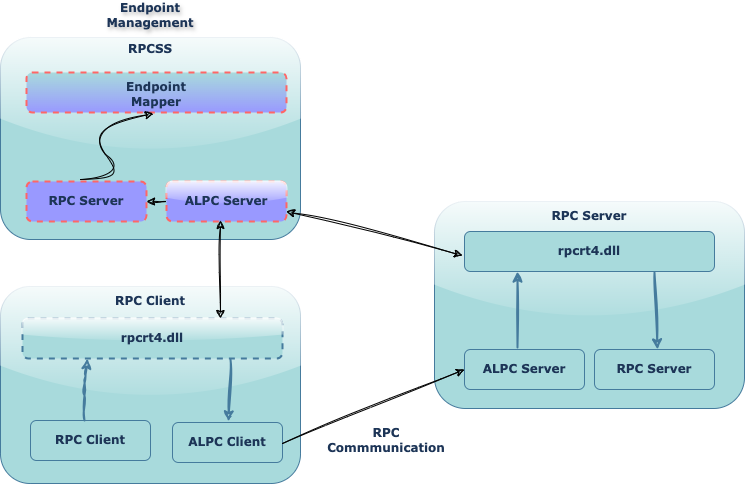

The diagram above was exported from draw.io. Its source (the exported page's mxGraphModel, read from the mxfile embedded in the PNG):
<mxGraphModel dx="1434" dy="819" grid="0" gridSize="10" guides="1" tooltips="1" connect="1" arrows="1" fold="1" page="1" pageScale="1" pageWidth="850" pageHeight="1100" background="none" math="0" shadow="0">
  <root>
    <mxCell id="0" />
    <mxCell id="1" parent="0" />
    <mxCell id="_CSOo2sO-5FcJnUBDyMp-1" value="" style="rounded=1;whiteSpace=wrap;html=1;fillColor=#A8DADC;strokeColor=#457B9D;fontFamily=Verdana;glass=1;shadow=0;labelBackgroundColor=none;fontColor=#1D3557;" parent="1" vertex="1">
      <mxGeometry x="490" y="367" width="310" height="207" as="geometry" />
    </mxCell>
    <mxCell id="_CSOo2sO-5FcJnUBDyMp-4" value="rpcrt4.dll" style="rounded=1;whiteSpace=wrap;html=1;fillColor=#A8DADC;strokeColor=#457B9D;fontFamily=Verdana;fontStyle=1;fontColor=#1D3557;labelBackgroundColor=none;" parent="1" vertex="1">
      <mxGeometry x="520" y="397" width="250" height="40" as="geometry" />
    </mxCell>
    <mxCell id="_CSOo2sO-5FcJnUBDyMp-5" value="ALPC Server" style="rounded=1;whiteSpace=wrap;html=1;fillColor=#A8DADC;strokeColor=#457B9D;fontFamily=Verdana;fontStyle=1;fontColor=#1D3557;labelBackgroundColor=none;" parent="1" vertex="1">
      <mxGeometry x="520" y="515" width="120" height="40" as="geometry" />
    </mxCell>
    <mxCell id="_CSOo2sO-5FcJnUBDyMp-8" value="RPC Server" style="rounded=1;whiteSpace=wrap;html=1;fillColor=#A8DADC;strokeColor=#457B9D;fontFamily=Verdana;fontStyle=1;fontColor=#1D3557;labelBackgroundColor=none;" parent="1" vertex="1">
      <mxGeometry x="650" y="515" width="120" height="40" as="geometry" />
    </mxCell>
    <mxCell id="_CSOo2sO-5FcJnUBDyMp-9" value="" style="rounded=1;whiteSpace=wrap;html=1;fillColor=#A8DADC;strokeColor=#457B9D;glass=1;labelBackgroundColor=none;fontColor=#1D3557;" parent="1" vertex="1">
      <mxGeometry x="56" y="452" width="300" height="197" as="geometry" />
    </mxCell>
    <mxCell id="_CSOo2sO-5FcJnUBDyMp-10" value="" style="rounded=1;whiteSpace=wrap;html=1;fillColor=#A8DADC;strokeColor=#457B9D;glass=1;labelBackgroundColor=none;fontColor=#1D3557;" parent="1" vertex="1">
      <mxGeometry x="56" y="203" width="300" height="202" as="geometry" />
    </mxCell>
    <mxCell id="_CSOo2sO-5FcJnUBDyMp-12" value="rpcrt4.dll" style="rounded=1;whiteSpace=wrap;html=1;fillColor=#A8DADC;strokeColor=#457B9D;fontFamily=Verdana;fontStyle=1;fontColor=#1D3557;labelBackgroundColor=none;dashed=1;strokeWidth=2;glass=1;" parent="1" vertex="1">
      <mxGeometry x="78" y="484" width="260" height="40" as="geometry" />
    </mxCell>
    <mxCell id="_CSOo2sO-5FcJnUBDyMp-15" value="RPC Client" style="rounded=1;whiteSpace=wrap;html=1;fillColor=#A8DADC;strokeColor=#457B9D;fontFamily=Verdana;fontStyle=1;labelBackgroundColor=none;fontColor=#1D3557;" parent="1" vertex="1">
      <mxGeometry x="86" y="586" width="120" height="40" as="geometry" />
    </mxCell>
    <mxCell id="_CSOo2sO-5FcJnUBDyMp-16" value="ALPC Client" style="rounded=1;whiteSpace=wrap;html=1;fillColor=#A8DADC;strokeColor=#457B9D;labelBackgroundColor=none;fontFamily=Verdana;fontStyle=1;fontColor=#1D3557;" parent="1" vertex="1">
      <mxGeometry x="228" y="588" width="110" height="40" as="geometry" />
    </mxCell>
    <mxCell id="_CSOo2sO-5FcJnUBDyMp-17" value="" style="rounded=1;whiteSpace=wrap;html=1;fillColor=#A8DADC;strokeColor=#FF6666;labelBackgroundColor=none;fontColor=#1D3557;textShadow=1;dashed=1;strokeWidth=2;glass=0;gradientColor=#9999FF;" parent="1" vertex="1">
      <mxGeometry x="82" y="238" width="260" height="40" as="geometry" />
    </mxCell>
    <mxCell id="_CSOo2sO-5FcJnUBDyMp-18" value="RPC Server" style="rounded=1;whiteSpace=wrap;html=1;fillColor=#9999FF;strokeColor=#FF6666;fontFamily=Verdana;fontStyle=1;labelBackgroundColor=none;fontColor=#1D3557;dashed=1;strokeWidth=2;glass=0;" parent="1" vertex="1">
      <mxGeometry x="82" y="347" width="120" height="40" as="geometry" />
    </mxCell>
    <mxCell id="_CSOo2sO-5FcJnUBDyMp-19" value="ALPC Server" style="rounded=1;whiteSpace=wrap;html=1;fillColor=#9999FF;strokeColor=#FF6666;fontFamily=Verdana;fontStyle=1;labelBackgroundColor=none;fontColor=#1D3557;dashed=1;strokeWidth=2;glass=1;" parent="1" vertex="1">
      <mxGeometry x="222" y="347" width="120" height="40" as="geometry" />
    </mxCell>
    <mxCell id="_CSOo2sO-5FcJnUBDyMp-20" value="RPCSS" style="text;html=1;strokeColor=none;fillColor=none;align=center;verticalAlign=middle;whiteSpace=wrap;rounded=1;fontFamily=Verdana;fontStyle=1;fontColor=#1D3557;labelBackgroundColor=none;" parent="1" vertex="1">
      <mxGeometry x="176" y="200" width="60" height="30" as="geometry" />
    </mxCell>
    <mxCell id="_CSOo2sO-5FcJnUBDyMp-22" value="RPC Client" style="text;html=1;strokeColor=none;fillColor=none;align=center;verticalAlign=middle;whiteSpace=wrap;rounded=1;fontFamily=Verdana;fontStyle=1;fontColor=#1D3557;labelBackgroundColor=none;" parent="1" vertex="1">
      <mxGeometry x="168" y="452" width="76" height="30" as="geometry" />
    </mxCell>
    <mxCell id="_CSOo2sO-5FcJnUBDyMp-23" value="Endpoint Mapper" style="text;html=1;strokeColor=none;fillColor=none;align=center;verticalAlign=middle;whiteSpace=wrap;rounded=1;fontFamily=Verdana;fontStyle=1;labelBackgroundColor=none;fontColor=#1D3557;" parent="1" vertex="1">
      <mxGeometry x="157" y="245" width="110" height="30" as="geometry" />
    </mxCell>
    <mxCell id="_CSOo2sO-5FcJnUBDyMp-56" value="RPC Server" style="text;html=1;strokeColor=none;fillColor=none;align=center;verticalAlign=middle;whiteSpace=wrap;rounded=1;fontFamily=Verdana;fontStyle=1;labelBackgroundColor=none;fontColor=#1D3557;" parent="1" vertex="1">
      <mxGeometry x="602" y="367" width="86" height="30" as="geometry" />
    </mxCell>
    <mxCell id="_CSOo2sO-5FcJnUBDyMp-69" value="RPC Commmunication" style="text;html=1;strokeColor=none;fillColor=none;align=center;verticalAlign=middle;whiteSpace=wrap;rounded=1;fontFamily=Verdana;fontStyle=1;labelBackgroundColor=none;fontColor=#1D3557;" parent="1" vertex="1">
      <mxGeometry x="392" y="591" width="100" height="30" as="geometry" />
    </mxCell>
    <mxCell id="_CSOo2sO-5FcJnUBDyMp-71" value="Endpoint Management" style="text;html=1;strokeColor=none;fillColor=none;align=center;verticalAlign=middle;whiteSpace=wrap;rounded=1;fontFamily=Verdana;fontStyle=1;labelBackgroundColor=none;fontColor=#1D3557;labelBorderColor=none;textShadow=1;" parent="1" vertex="1">
      <mxGeometry x="176" y="166" width="60" height="30" as="geometry" />
    </mxCell>
    <mxCell id="MH8QjIwrg4-Z-2Uuqx5r-3" value="" style="endArrow=classic;html=1;rounded=1;sketch=1;hachureGap=4;jiggle=2;curveFitting=1;fontFamily=Architects Daughter;fontSource=https%3A%2F%2Ffonts.googleapis.com%2Fcss%3Ffamily%3DArchitects%2BDaughter;fillColor=#A8DADC;strokeColor=#457B9D;strokeWidth=2;labelBackgroundColor=none;fontColor=default;" parent="1" edge="1">
      <mxGeometry width="50" height="50" relative="1" as="geometry">
        <mxPoint x="710" y="438" as="sourcePoint" />
        <mxPoint x="713" y="515" as="targetPoint" />
      </mxGeometry>
    </mxCell>
    <mxCell id="MH8QjIwrg4-Z-2Uuqx5r-4" value="" style="endArrow=classic;html=1;rounded=1;sketch=1;hachureGap=4;jiggle=2;curveFitting=1;fontFamily=Architects Daughter;fontSource=https%3A%2F%2Ffonts.googleapis.com%2Fcss%3Ffamily%3DArchitects%2BDaughter;fillColor=#A8DADC;strokeColor=#457B9D;strokeWidth=2;labelBackgroundColor=none;fontColor=default;" parent="1" edge="1">
      <mxGeometry width="50" height="50" relative="1" as="geometry">
        <mxPoint x="573" y="513" as="sourcePoint" />
        <mxPoint x="573" y="437" as="targetPoint" />
      </mxGeometry>
    </mxCell>
    <mxCell id="MH8QjIwrg4-Z-2Uuqx5r-5" value="" style="endArrow=classic;html=1;rounded=1;sketch=1;hachureGap=4;jiggle=2;curveFitting=1;fontFamily=Architects Daughter;fontSource=https%3A%2F%2Ffonts.googleapis.com%2Fcss%3Ffamily%3DArchitects%2BDaughter;entryX=0.25;entryY=1;entryDx=0;entryDy=0;fillColor=#A8DADC;strokeColor=#457B9D;strokeWidth=2;labelBackgroundColor=none;fontColor=default;" parent="1" target="_CSOo2sO-5FcJnUBDyMp-12" edge="1">
      <mxGeometry width="50" height="50" relative="1" as="geometry">
        <mxPoint x="140" y="586" as="sourcePoint" />
        <mxPoint x="190" y="536" as="targetPoint" />
        <Array as="points">
          <mxPoint x="140" y="551" />
        </Array>
      </mxGeometry>
    </mxCell>
    <mxCell id="MH8QjIwrg4-Z-2Uuqx5r-6" value="" style="endArrow=classic;html=1;rounded=1;sketch=1;hachureGap=4;jiggle=2;curveFitting=1;fontFamily=Architects Daughter;fontSource=https%3A%2F%2Ffonts.googleapis.com%2Fcss%3Ffamily%3DArchitects%2BDaughter;fillColor=#A8DADC;strokeColor=#457B9D;strokeWidth=2;labelBackgroundColor=none;fontColor=default;" parent="1" edge="1">
      <mxGeometry width="50" height="50" relative="1" as="geometry">
        <mxPoint x="286" y="525" as="sourcePoint" />
        <mxPoint x="284" y="587" as="targetPoint" />
      </mxGeometry>
    </mxCell>
    <mxCell id="1m7MXzPocT_eNo086rFG-1" value="" style="endArrow=classic;html=1;rounded=0;sketch=1;hachureGap=4;jiggle=2;curveFitting=1;fontFamily=Architects Daughter;fontSource=https%3A%2F%2Ffonts.googleapis.com%2Fcss%3Ffamily%3DArchitects%2BDaughter;entryX=1;entryY=0.5;entryDx=0;entryDy=0;exitX=0;exitY=0.5;exitDx=0;exitDy=0;" edge="1" parent="1" source="_CSOo2sO-5FcJnUBDyMp-19" target="_CSOo2sO-5FcJnUBDyMp-18">
      <mxGeometry width="50" height="50" relative="1" as="geometry">
        <mxPoint x="222" y="370" as="sourcePoint" />
        <mxPoint x="254" y="340" as="targetPoint" />
      </mxGeometry>
    </mxCell>
    <mxCell id="1m7MXzPocT_eNo086rFG-2" value="" style="curved=1;endArrow=classic;html=1;rounded=0;sketch=1;hachureGap=4;jiggle=2;curveFitting=1;fontFamily=Architects Daughter;fontSource=https%3A%2F%2Ffonts.googleapis.com%2Fcss%3Ffamily%3DArchitects%2BDaughter;" edge="1" parent="1">
      <mxGeometry width="50" height="50" relative="1" as="geometry">
        <mxPoint x="136" y="345" as="sourcePoint" />
        <mxPoint x="209" y="279" as="targetPoint" />
        <Array as="points">
          <mxPoint x="186" y="345" />
          <mxPoint x="136" y="295" />
        </Array>
      </mxGeometry>
    </mxCell>
    <mxCell id="1m7MXzPocT_eNo086rFG-4" value="" style="endArrow=classic;startArrow=classic;html=1;rounded=0;sketch=1;hachureGap=4;jiggle=2;curveFitting=1;fontFamily=Architects Daughter;fontSource=https%3A%2F%2Ffonts.googleapis.com%2Fcss%3Ffamily%3DArchitects%2BDaughter;entryX=0.45;entryY=0.975;entryDx=0;entryDy=0;entryPerimeter=0;" edge="1" parent="1" target="_CSOo2sO-5FcJnUBDyMp-19">
      <mxGeometry width="50" height="50" relative="1" as="geometry">
        <mxPoint x="276" y="484" as="sourcePoint" />
        <mxPoint x="326" y="434" as="targetPoint" />
      </mxGeometry>
    </mxCell>
    <mxCell id="1m7MXzPocT_eNo086rFG-5" value="" style="endArrow=classic;startArrow=classic;html=1;rounded=0;sketch=1;hachureGap=4;jiggle=2;curveFitting=1;fontFamily=Architects Daughter;fontSource=https%3A%2F%2Ffonts.googleapis.com%2Fcss%3Ffamily%3DArchitects%2BDaughter;entryX=1;entryY=0.75;entryDx=0;entryDy=0;" edge="1" parent="1" target="_CSOo2sO-5FcJnUBDyMp-19">
      <mxGeometry width="50" height="50" relative="1" as="geometry">
        <mxPoint x="518" y="421" as="sourcePoint" />
        <mxPoint x="568" y="371" as="targetPoint" />
      </mxGeometry>
    </mxCell>
    <mxCell id="1m7MXzPocT_eNo086rFG-6" value="" style="endArrow=classic;html=1;rounded=0;sketch=1;hachureGap=4;jiggle=2;curveFitting=1;fontFamily=Architects Daughter;fontSource=https%3A%2F%2Ffonts.googleapis.com%2Fcss%3Ffamily%3DArchitects%2BDaughter;entryX=0;entryY=0.5;entryDx=0;entryDy=0;" edge="1" parent="1" target="_CSOo2sO-5FcJnUBDyMp-5">
      <mxGeometry width="50" height="50" relative="1" as="geometry">
        <mxPoint x="338" y="609" as="sourcePoint" />
        <mxPoint x="388" y="559" as="targetPoint" />
      </mxGeometry>
    </mxCell>
  </root>
</mxGraphModel>